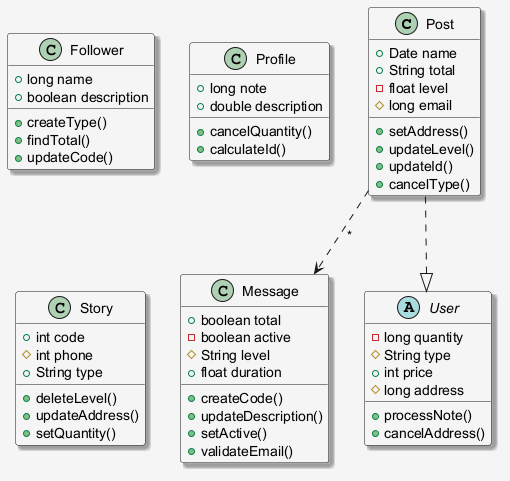

The diagram above was rendered by PlantUML. Its source (embedded in the PNG):
@startuml
skinparam shadowing false
skinparam backgroundColor #F5F5F5
skinparam shadowing true
class Post {
  +Date name
  +String total
  -float level
  #long email
  +setAddress()
  +updateLevel()
  +updateId()
  +cancelType()
}
class Message {
  +boolean total
  -boolean active
  #String level
  +float duration
  +createCode()
  +updateDescription()
  +setActive()
  +validateEmail()
}
abstract class User {
  -long quantity
  #String type
  +int price
  #long address
  +processNote()
  +cancelAddress()
}
class Follower {
  +long name
  +boolean description
  +createType()
  +findTotal()
  +updateCode()
}
class Profile {
  +long note
  +double description
  +cancelQuantity()
  +calculateId()
}
class Story {
  +int code
  #int phone
  +String type
  +deleteLevel()
  +updateAddress()
  +setQuantity()
}
Post ..|> User
Post ..> Message : "*"
@enduml